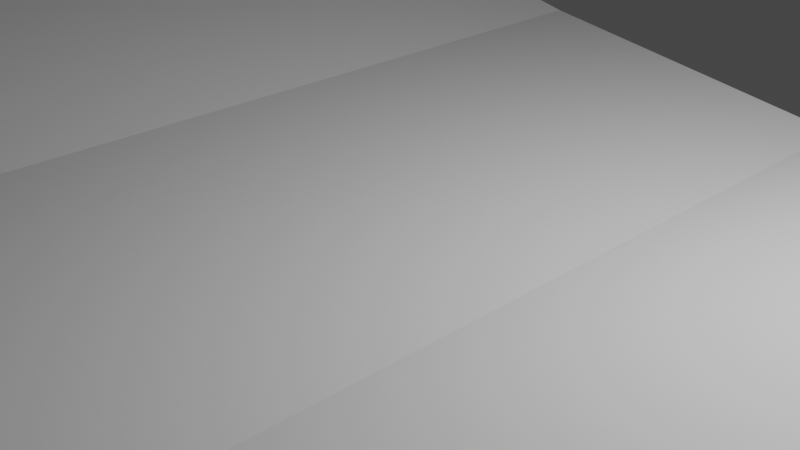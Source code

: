 # Source: fork_a_.blend  (saved by Blender 2.81.16; exported with 4.5.12 LTS)
import bpy
from mathutils import Matrix  # noqa: F401  (used for matrix-valued properties, if any)

bpy.ops.wm.read_factory_settings(use_empty=True)
scene = bpy.context.scene
scene.name = 'Scene'

# ---- collections
col_collection = bpy.data.collections.new('Collection'); scene.collection.children.link(col_collection)

# ---- world
world_world = bpy.data.worlds.new('World'); scene.world = world_world
world_world.use_nodes = True; world_world.node_tree.nodes.clear()
_N = world_world.node_tree.nodes; _L = world_world.node_tree.links
n0 = _N.new('ShaderNodeOutputWorld'); n0.name = 'World Output'; n0.location = (300, 300)
n1 = _N.new('ShaderNodeBackground'); n1.name = 'Background'; n1.location = (10, 300)
n1.inputs[0].default_value = (0.05088, 0.05088, 0.05088, 1.0)
_L.new(n1.outputs[0], n0.inputs[0])
n0.is_active_output = True
world_world.color = (0.05088, 0.05088, 0.05088)
world_world.use_sun_shadow = False
world_world.sun_shadow_jitter_overblur = 0.0

# ---- cameras
cam_camera = bpy.data.cameras.new('Camera')
cam_camera.clip_end = 100.0
cam_camera.ortho_scale = 7.314

# ---- lights
light_light = bpy.data.lights.new('Light', 'POINT')
light_light.transmission_factor = 0.0
light_light.energy = 1000.0
light_light.shadow_soft_size = 0.1
light_light.shadow_maximum_resolution = 0.006
light_light.use_absolute_resolution = True

# ---- meshes
me_plane_001 = bpy.data.meshes.new('Plane.001')
me_plane_001.from_pydata([(-1.119, -1.019, 0.1274), (1.146, -0.4185, 0.1411), (-1.117, 1.018, 0.1269), (1.146, 0.4185, 0.1411), (-1.121, 0.7389, 0.1275), (-1.117, 0.4319, 0.1274), (-1.12, 0.1528, 0.1279), (-1.118, -0.1541, 0.1274), (-1.12, -0.4332, 0.1278), (-1.119, -0.7403, 0.1272), (1.175, -0.2825, 0.1411), (1.196, -0.162, 0.1411), (1.204, -0.05305, 0.1411), (1.204, 0.05305, 0.1411), (1.196, 0.162, 0.1411), (1.175, 0.2825, 0.1411), (-0.4076, -1.038, 0.01367), (0.2429, -0.7677, 0.01377), (0.2429, 0.7677, 0.01377), (-0.4076, 1.038, 0.01367), (0.2429, -0.5484, 0.01377), (-0.4073, -0.7407, 0.01367), (0.2429, -0.329, 0.01377), (-0.4071, -0.4443, 0.01367), (0.2429, -0.1097, 0.01377), (-0.407, -0.1481, 0.01367), (0.2429, 0.1097, 0.01377), (-0.407, 0.1481, 0.01367), (0.2429, 0.329, 0.01377), (-0.4071, 0.4443, 0.01367), (0.2429, 0.5484, 0.01377), (-0.4073, 0.7407, 0.01367), (-1.119, -1.019, 0.1274), (-1.117, 1.018, 0.1269), (-1.121, 0.7389, 0.1275), (-1.117, 0.4319, 0.1274), (-1.12, 0.1528, 0.1279), (-1.118, -0.1541, 0.1274), (-1.12, -0.4332, 0.1278), (-1.119, -0.7403, 0.1272), (-3.49, -0.8745, 0.6005), (-3.49, 0.8474, 0.6005), (-3.49, 0.8398, 0.6005), (-3.49, 0.275, 0.6077), (-3.49, 0.2674, 0.6077), (-3.491, -0.2933, 0.6067), (-3.491, -0.3009, 0.6067), (-3.49, -0.8669, 0.6005), (-3.414, -0.8824, 0.5628), (-2.762, -0.9256, 0.4174), (-2.759, -0.8035, 0.4166), (-3.413, -0.8578, 0.5627), (-3.415, -0.3089, 0.5689), (-2.763, -0.3529, 0.4209), (-2.759, -0.2309, 0.4201), (-3.414, -0.2843, 0.5687), (-3.414, 0.2595, 0.5697), (-2.763, 0.2167, 0.4214), (-2.759, 0.3388, 0.4206), (-3.413, 0.2841, 0.5696), (-3.414, 0.8319, 0.5628), (-2.762, 0.7887, 0.4174), (-2.759, 0.9108, 0.4166), (-3.413, 0.8565, 0.5627), (1.209, -0.1625, -0.09859), (1.217, -0.05319, -0.09858), (-1.119, -1.019, 0.1274), (1.146, -0.4185, 0.1411), (-1.117, 1.018, 0.1269), (1.146, 0.4185, 0.1411), (-1.121, 0.7389, 0.1275), (-1.117, 0.4319, 0.1274), (-1.12, 0.1528, 0.1279), (-1.118, -0.1541, 0.1274), (-1.12, -0.4332, 0.1278), (-1.119, -0.7403, 0.1272), (1.204, -0.05305, -0.09891), (1.196, -0.162, 0.1411), (1.196, -0.162, -0.09892), (1.175, 0.2825, 0.1411), (1.196, 0.162, 0.1411), (1.204, 0.05305, 0.1411), (-0.4076, -1.038, 0.01367), (0.2429, -0.7677, 0.01377), (0.2429, 0.7677, 0.01377), (-0.4076, 1.038, 0.01367), (-1.119, -1.019, 0.1274), (-1.117, 1.018, 0.1269), (-1.121, 0.7389, 0.1275), (-1.117, 0.4319, 0.1274), (-1.12, 0.1528, 0.1279), (-1.118, -0.1541, 0.1274), (-1.12, -0.4332, 0.1278), (-1.119, -0.7403, 0.1272), (-3.49, -0.8745, 0.6005), (-3.49, 0.8474, 0.6005), (-3.49, 0.8398, 0.6005), (-3.49, 0.275, 0.6077), (-3.49, 0.2674, 0.6077), (-3.491, -0.2933, 0.6067), (-3.491, -0.3009, 0.6067), (-3.49, -0.8669, 0.6005), (-3.476, -0.876, 0.5902), (-3.414, -0.8824, 0.5628), (-2.762, -0.9256, 0.4174), (-2.759, -0.8035, 0.4166), (-3.413, -0.8578, 0.5627), (-3.476, -0.8654, 0.5902), (-3.477, -0.3024, 0.5964), (-3.415, -0.3089, 0.5689), (-2.763, -0.3529, 0.4209), (-2.759, -0.2309, 0.4201), (-3.414, -0.2843, 0.5687), (-3.477, -0.2918, 0.5964), (-3.476, 0.2659, 0.5973), (-3.414, 0.2595, 0.5697), (-2.763, 0.2167, 0.4214), (-2.759, 0.3388, 0.4206), (-3.413, 0.2841, 0.5696), (-3.476, 0.2765, 0.5973), (-3.476, 0.8383, 0.5902), (-3.414, 0.8319, 0.5628), (-2.762, 0.7887, 0.4174), (-2.759, 0.9108, 0.4166), (-3.413, 0.8565, 0.5627), (-3.476, 0.8489, 0.5902), (1.204, -0.05305, 0.1411), (1.196, -0.162, 0.1411), (1.196, 0.162, 0.1411), (1.204, 0.05305, 0.1411), (1.196, 0.162, 0.1411), (1.175, 0.2825, 0.1411), (-1.11, -1.021, -0.1064), (-1.107, 1.019, -0.1071), (-1.119, 0.7382, -0.1052), (-1.116, 0.433, -0.1056), (-1.118, 0.152, -0.1049), (-1.116, -0.1531, -0.1055), (-1.118, -0.4341, -0.105), (-1.117, -0.7395, -0.1057), (1.209, -0.1625, -0.09859), (1.217, -0.05319, -0.09858), (-0.4173, -1.038, -0.2261), (0.2494, -0.7683, -0.2261), (0.2494, 0.7683, -0.2261), (-0.4173, 1.038, -0.2261), (0.2597, -0.5496, -0.2256), (-0.4256, -0.7407, -0.2256), (0.2591, -0.3298, -0.2257), (-0.4253, -0.4443, -0.2256), (0.2588, -0.1099, -0.2257), (-0.4252, -0.1481, -0.2256), (0.2588, 0.1099, -0.2257), (-0.4252, 0.1481, -0.2256), (0.2591, 0.3298, -0.2257), (-0.4253, 0.4443, -0.2256), (0.2597, 0.5496, -0.2256), (-0.4256, 0.7407, -0.2256), (-1.109, -1.021, -0.1065), (-1.107, 1.019, -0.1071), (-1.111, 0.7381, -0.1063), (-1.108, 0.4332, -0.1067), (-1.11, 0.1519, -0.106), (-1.108, -0.153, -0.1066), (-1.11, -0.4342, -0.1061), (-1.109, -0.7393, -0.1067), (-3.486, -0.876, 0.5545), (-3.422, -0.8824, 0.519), (-2.758, -0.9268, 0.2845), (-2.754, -0.8019, 0.2831), (-3.421, -0.8578, 0.5183), (-3.486, -0.8654, 0.5545), (-3.487, -0.3024, 0.5608), (-3.423, -0.3089, 0.5251), (-2.758, -0.3542, 0.2879), (-2.755, -0.2293, 0.2865), (-3.422, -0.2844, 0.5243), (-3.487, -0.2918, 0.5608), (-3.486, 0.2659, 0.5617), (-3.422, 0.2595, 0.5259), (-2.758, 0.2155, 0.2884), (-2.754, 0.3405, 0.287), (-3.421, 0.2841, 0.5252), (-3.486, 0.2765, 0.5615), (-3.486, 0.8383, 0.5545), (-3.422, 0.8319, 0.519), (-2.758, 0.7875, 0.2845), (-2.754, 0.9124, 0.2831), (-3.421, 0.8564, 0.5183), (-3.486, 0.8489, 0.5545), (1.196, -0.162, -0.09892), (1.204, -0.05305, -0.09891), (-1.096, -1.021, -0.1079), (1.146, -0.4185, -0.09893), (-1.094, 1.02, -0.1085), (1.146, 0.4185, -0.09893), (-1.097, 0.7379, -0.1077), (-1.095, 0.4335, -0.1081), (-1.097, 0.1516, -0.1074), (-1.095, -0.1527, -0.108), (-1.097, -0.4345, -0.1075), (-1.096, -0.7391, -0.1082), (1.175, -0.2825, -0.0989), (1.196, -0.162, -0.09892), (1.204, -0.05305, -0.09891), (1.204, 0.05305, -0.09891), (1.196, 0.162, -0.09892), (1.175, 0.2825, -0.0989), (-0.4076, -1.038, -0.2263), (0.2429, -0.7677, -0.2262), (0.2429, 0.7677, -0.2262), (-0.4076, 1.038, -0.2263), (-1.096, -1.021, -0.1079), (-1.094, 1.02, -0.1085), (-1.097, 0.7379, -0.1077), (-1.095, 0.4335, -0.1081), (-1.097, 0.1516, -0.1074), (-1.095, -0.1527, -0.108), (-1.097, -0.4345, -0.1075), (-1.096, -0.7391, -0.1082), (-3.49, -0.8745, 0.5634), (-3.49, 0.8474, 0.5634), (-3.49, 0.8398, 0.5634), (-3.49, 0.275, 0.5706), (-3.49, 0.2674, 0.5706), (-3.491, -0.2933, 0.5697), (-3.491, -0.3009, 0.5697), (-3.49, -0.8669, 0.5634), (-3.476, -0.876, 0.5531), (-3.411, -0.8827, 0.5162), (-2.731, -0.9278, 0.2785), (-2.728, -0.8005, 0.2771), (-3.41, -0.8573, 0.5155), (-3.476, -0.8653, 0.5529), (-3.477, -0.3024, 0.5594), (-3.412, -0.3093, 0.5222), (-2.732, -0.3553, 0.2818), (-2.728, -0.228, 0.2804), (-3.411, -0.2838, 0.5215), (-3.477, -0.2918, 0.5592), (-3.476, 0.2659, 0.5603), (-3.411, 0.2592, 0.5231), (-2.731, 0.2145, 0.2823), (-2.728, 0.3418, 0.2809), (-3.41, 0.2847, 0.5223), (-3.476, 0.2766, 0.5601), (-3.476, 0.8383, 0.5531), (-3.411, 0.8316, 0.5162), (-2.731, 0.7865, 0.2785), (-2.728, 0.9138, 0.2771), (-3.41, 0.857, 0.5155), (-3.476, 0.8489, 0.5529), (1.196, -0.162, -0.09892), (1.204, -0.05305, -0.09891), (1.204, 0.05305, 0.1411), (1.196, 0.162, -0.09892), (1.196, -0.1619, -0.09892), (1.204, -0.05303, -0.09891), (-1.109, -1.02, 0.01061), (1.146, -0.4185, 0.02107), (-1.106, 1.019, 0.01003), (1.146, 0.4185, 0.02107), (-1.11, 0.7385, 0.01074), (-1.107, 0.4326, 0.01049), (-1.11, 0.1523, 0.01107), (-1.108, -0.1535, 0.01054), (-1.109, -0.4338, 0.01098), (-1.108, -0.7398, 0.01032), (1.204, -0.05305, 0.1411), (1.196, -0.162, 0.02108), (1.196, -0.162, 0.1411), (1.175, -0.2825, 0.1411), (1.146, -0.4185, 0.1411), (1.146, 0.4185, 0.1411), (-0.4076, -1.038, -0.1063), (0.2429, -0.7677, -0.1062), (0.2429, 0.7677, -0.1062), (-0.4076, 1.038, -0.1063), (-1.109, -1.02, 0.01061), (-1.106, 1.019, 0.01003), (-1.11, 0.7385, 0.01074), (-1.107, 0.4326, 0.01049), (-1.11, 0.1523, 0.01107), (-1.108, -0.1535, 0.01054), (-1.109, -0.4338, 0.01098), (-1.108, -0.7398, 0.01032), (-3.49, -0.8745, 0.5819), (-3.49, 0.8474, 0.582), (-3.49, 0.8398, 0.5819), (-3.49, 0.275, 0.5892), (-3.49, 0.2674, 0.5891), (-3.491, -0.2933, 0.5882), (-3.491, -0.3009, 0.5882), (-3.49, -0.8669, 0.582), (-3.476, -0.876, 0.5716), (-3.414, -0.8824, 0.5405), (-2.75, -0.9265, 0.3503), (-2.747, -0.8023, 0.3492), (-3.413, -0.8578, 0.5401), (-3.476, -0.8653, 0.5716), (-3.477, -0.3024, 0.5779), (-3.415, -0.3089, 0.5466), (-2.751, -0.3539, 0.3537), (-2.747, -0.2297, 0.3526), (-3.414, -0.2843, 0.5461), (-3.477, -0.2918, 0.5779), (-3.476, 0.2659, 0.5788), (-3.414, 0.2595, 0.5474), (-2.75, 0.2159, 0.3542), (-2.747, 0.34, 0.3531), (-3.413, 0.2841, 0.547), (-3.476, 0.2766, 0.5788), (-3.476, 0.8383, 0.5716), (-3.414, 0.8319, 0.5405), (-2.75, 0.7878, 0.3503), (-2.747, 0.912, 0.3492), (-3.413, 0.8565, 0.5401), (-3.476, 0.849, 0.5716), (1.175, 0.2825, 0.1411), (1.204, -0.05305, 0.1411), (1.196, -0.162, 0.1411), (1.175, -0.2825, 0.1411), (1.196, -0.162, 0.1411), (1.196, 0.162, 0.1411), (1.204, 0.05305, 0.1411), (1.204, -0.05305, 0.1411), (1.196, -0.162, 0.1411), (1.204, 0.05305, 0.1411), (1.196, 0.162, 0.1411), (1.175, 0.2825, 0.1411), (1.175, 0.2825, -0.0989), (1.146, 0.4185, -0.09893), (1.175, -0.2825, 0.1411), (1.175, -0.2825, -0.0989), (1.196, -0.162, -0.09892), (1.204, -0.05305, -0.09891), (1.204, 0.05305, -0.09891), (1.196, 0.162, -0.09892), (0.2494, 0.7683, -0.2261), (1.217, -0.05319, -0.09858), (1.209, -0.1625, -0.09859), (1.146, -0.4185, 0.1411), (1.146, 0.4185, 0.1411), (1.175, -0.2825, 0.0211), (1.204, 0.05305, 0.02109), (1.175, 0.2825, 0.0211), (1.196, -0.162, 0.02108), (1.196, -0.162, -0.09892), (1.204, -0.05305, 0.02109), (1.204, -0.05305, -0.09891), (1.196, 0.162, -0.09892), (1.204, -0.05303, -0.09891), (1.196, -0.1619, -0.09892), (1.175, 0.2825, 0.1411), (1.196, 0.162, 0.02108), (1.196, -0.162, 0.02108), (1.175, 0.2825, 0.1411), (1.146, 0.4185, 0.1411), (1.146, -0.4185, 0.1411), (1.175, -0.2825, 0.1411), (1.196, -0.162, 0.1411), (1.204, -0.05305, 0.1411), (1.204, 0.05305, 0.1411), (1.196, 0.162, 0.1411), (1.146, 0.4185, 0.1411), (1.146, -0.4185, 0.1411), (1.196, -0.162, 0.1411), (1.204, 0.05305, 0.1411), (1.196, 0.162, 0.1411), (1.175, 0.2825, 0.1411), (1.196, -0.162, -0.09892), (1.204, -0.05305, -0.09891), (1.217, -0.05319, -0.09858), (1.209, -0.1625, -0.09859), (1.175, 0.2825, -0.0989), (1.146, 0.4185, -0.09893), (1.146, -0.4185, -0.09893), (1.175, -0.2825, -0.0989), (1.196, -0.162, -0.09892), (1.204, -0.05305, -0.09891), (1.146, -0.4185, 0.02107), (1.146, 0.4185, 0.02107), (1.196, -0.162, 0.02108), (1.175, -0.2825, 0.1411), (1.196, -0.162, 0.1411), (1.196, 0.162, -0.09892), (1.204, -0.05303, -0.09891), (1.196, -0.1619, -0.09892), (1.204, 0.05305, 0.02109), (1.204, 0.05305, 0.1411), (1.196, 0.162, 0.1411), (1.175, 0.2825, 0.1411), (1.175, 0.2825, -0.0989), (1.175, -0.2825, -0.0989), (1.196, -0.162, -0.09892), (1.204, -0.05305, -0.09891), (1.204, 0.05305, -0.09891), (1.196, 0.162, -0.09892), (1.217, -0.05319, -0.09858), (1.209, -0.1625, -0.09859), (1.175, -0.2825, 0.0211), (1.175, 0.2825, 0.0211), (1.196, -0.162, 0.02108), (1.196, -0.162, -0.09892), (1.204, -0.05305, 0.02109), (1.204, -0.05305, -0.09891), (1.196, 0.162, -0.09892), (1.204, -0.05303, -0.09891), (1.196, -0.1619, -0.09892), (1.196, 0.162, 0.02108), (1.196, -0.162, 0.02108), (1.175, 0.2825, -0.0989), (1.146, 0.4185, -0.09893), (1.146, -0.4185, -0.09893), (1.175, -0.2825, -0.0989), (1.196, -0.162, -0.09892), (1.204, -0.05305, -0.09891), (1.204, 0.05305, -0.09891), (1.196, 0.162, -0.09892), (1.196, -0.162, -0.09892), (1.204, -0.05305, -0.09891), (1.146, -0.4185, 0.02107), (1.146, 0.4185, 0.02107), (1.175, -0.2825, 0.0211), (1.196, -0.162, 0.02108), (1.204, -0.05305, 0.02109), (1.204, 0.05305, 0.02109), (1.196, 0.162, 0.02108), (1.175, 0.2825, 0.0211), (1.196, -0.162, 0.02108), (1.204, -0.05305, 0.02109), (1.175, -0.2825, 0.1411), (1.196, -0.162, 0.1411), (1.175, 0.2825, 0.1411), (1.146, 0.4185, 0.1411), (1.146, -0.4185, 0.1411), (1.196, 0.162, -0.09892), (1.204, -0.05303, -0.09891), (1.196, -0.1619, -0.09892), (1.204, 0.05305, 0.02109), (1.204, 0.05305, 0.1411), (1.204, -0.05305, 0.1411), (1.196, -0.162, 0.1411), (1.204, -0.05305, 0.1411), (1.204, 0.05305, 0.1411), (1.196, 0.162, 0.1411), (1.175, 0.2825, 0.1411), (1.175, 0.2825, -0.0989), (1.146, 0.4185, -0.09893), (1.146, -0.4185, -0.09893), (1.175, -0.2825, -0.0989), (1.196, -0.162, -0.09892), (1.204, -0.05305, -0.09891), (1.204, 0.05305, -0.09891), (1.196, 0.162, -0.09892), (1.217, -0.05319, -0.09858), (1.209, -0.1625, -0.09859), (1.146, -0.4185, 0.02107), (1.146, 0.4185, 0.02107), (1.175, -0.2825, 0.0211), (1.175, 0.2825, 0.0211), (1.196, -0.162, 0.02108), (1.196, -0.162, -0.09892), (1.204, -0.05305, 0.02109), (1.204, -0.05305, -0.09891), (1.196, 0.162, -0.09892), (1.204, -0.05303, -0.09891), (1.196, -0.1619, -0.09892), (1.204, -0.05305, 0.02109), (1.196, 0.162, 0.02108), (1.196, -0.162, 0.02108)], [], [(30, 15, 3, 18), (17, 1, 10, 20), (20, 10, 11, 22), (22, 11, 12, 24), (24, 12, 13, 26), (26, 13, 14, 28), (28, 14, 15, 30), (5, 29, 31, 4), (29, 28, 30, 31), (6, 27, 29, 5), (27, 26, 28, 29), (7, 25, 27, 6), (25, 24, 26, 27), (8, 23, 25, 7), (23, 22, 24, 25), (9, 21, 23, 8), (21, 20, 22, 23), (0, 16, 21, 9), (16, 17, 20, 21), (4, 31, 19, 2), (31, 30, 18, 19), (8, 7, 37, 38), (6, 5, 35, 36), (4, 2, 33, 34), (0, 9, 39, 32), (32, 39, 50, 49), (49, 50, 51, 48), (38, 37, 54, 53), (53, 54, 55, 52), (36, 35, 58, 57), (57, 58, 59, 56), (34, 33, 62, 61), (61, 62, 63, 60), (427, 426, 417, 418), (44, 43, 97, 98), (426, 425, 416, 417), (46, 45, 99, 100), (424, 423, 414, 415), (36, 57, 116, 90), (57, 56, 115, 116), (32, 49, 104, 86), (58, 35, 89, 117), (59, 58, 117, 118), (38, 53, 110, 92), (34, 61, 122, 88), (16, 0, 66, 82), (17, 16, 82, 83), (18, 3, 69, 84), (19, 18, 84, 85), (49, 48, 103, 104), (61, 60, 121, 122), (50, 39, 93, 105), (1, 17, 83, 67), (62, 33, 87, 123), (51, 50, 105, 106), (272, 421, 457, 435), (63, 62, 123, 124), (2, 19, 85, 68), (8, 38, 92, 74), (37, 7, 73, 91), (5, 4, 70, 71), (6, 36, 90, 72), (35, 5, 71, 89), (7, 6, 72, 73), (421, 413, 449, 457), (4, 34, 88, 70), (78, 419, 415, 64), (53, 52, 109, 110), (33, 2, 68, 87), (9, 8, 74, 75), (65, 416, 420, 76), (54, 37, 91, 111), (0, 32, 86, 66), (76, 420, 419, 78), (55, 54, 111, 112), (39, 9, 75, 93), (324, 325, 268, 254), (40, 47, 101, 94), (42, 41, 95, 96), (326, 332, 271, 270), (141, 191, 190, 140, 148, 150), (152, 205, 204, 141, 150), (154, 206, 205, 152), (156, 207, 206, 154), (144, 195, 207, 156), (135, 134, 157, 155), (155, 157, 156, 154), (136, 135, 155, 153), (153, 155, 154, 152), (137, 136, 153, 151), (151, 153, 152, 150), (138, 137, 151, 149), (149, 151, 150, 148), (139, 138, 149, 147), (147, 149, 148, 146), (132, 139, 147, 142), (142, 147, 146, 143), (134, 133, 145, 157), (157, 145, 144, 156), (138, 164, 163, 137), (136, 162, 161, 135), (134, 160, 159, 133), (132, 158, 165, 139), (245, 183, 223), (233, 171, 227), (239, 177, 225), (158, 168, 169, 165), (168, 167, 170, 169), (167, 166, 171, 170), (164, 174, 175, 163), (174, 173, 176, 175), (173, 172, 177, 176), (162, 180, 181, 161), (180, 179, 182, 181), (179, 178, 183, 182), (160, 186, 187, 159), (186, 185, 188, 187), (185, 184, 189, 188), (224, 223, 183, 178), (162, 216, 242, 180), (179, 241, 240, 178), (178, 240, 224), (180, 242, 241, 179), (158, 212, 230, 168), (181, 243, 215, 161), (220, 227, 171, 166), (182, 244, 243, 181), (164, 218, 236, 174), (183, 245, 244, 182), (172, 234, 226), (160, 214, 248, 186), (142, 208, 192, 132), (143, 209, 208, 142), (166, 228, 220), (144, 210, 195), (167, 229, 228, 166), (145, 211, 210, 144), (185, 247, 246, 184), (168, 230, 229, 167), (186, 248, 247, 185), (169, 231, 219, 165), (143, 193, 209), (187, 249, 213, 159), (170, 232, 231, 169), (188, 250, 249, 187), (171, 233, 232, 170), (133, 194, 211, 145), (189, 251, 250, 188), (138, 200, 218, 164), (163, 217, 199, 137), (135, 197, 196, 134), (136, 198, 216, 162), (226, 225, 177, 172), (161, 215, 197, 135), (137, 199, 198, 136), (332, 341, 272, 271), (173, 235, 234, 172), (134, 196, 214, 160), (320, 326, 270, 127), (174, 236, 235, 173), (159, 213, 194, 133), (139, 201, 200, 138), (325, 319, 126, 268), (175, 237, 217, 163), (132, 192, 212, 158), (176, 238, 237, 175), (165, 219, 201, 139), (177, 239, 238, 176), (259, 275, 209, 193), (319, 320, 127, 126), (260, 277, 211, 194), (263, 262, 196, 197), (265, 264, 198, 199), (267, 266, 200, 201), (342, 353, 318, 273), (353, 323, 128, 318), (323, 324, 254, 128), (325, 326, 320, 319), (252, 347, 403, 378), (274, 258, 192, 208), (275, 274, 208, 209), (276, 261, 195, 210), (277, 276, 210, 211), (266, 284, 218, 200), (283, 265, 199, 217), (264, 282, 216, 198), (281, 263, 197, 215), (262, 280, 214, 196), (279, 260, 194, 213), (258, 278, 212, 192), (285, 267, 201, 219), (286, 293, 227, 220), (288, 287, 221, 222), (290, 289, 223, 224), (292, 291, 225, 226), (282, 308, 242, 216), (289, 311, 245, 223), (278, 296, 230, 212), (293, 299, 233, 227), (284, 302, 236, 218), (291, 305, 239, 225), (280, 314, 248, 214), (287, 317, 251, 221), (294, 286, 220, 228), (295, 294, 228, 229), (296, 295, 229, 230), (297, 285, 219, 231), (298, 297, 231, 232), (299, 298, 232, 233), (300, 292, 226, 234), (301, 300, 234, 235), (302, 301, 235, 236), (303, 283, 217, 237), (304, 303, 237, 238), (305, 304, 238, 239), (306, 290, 224, 240), (307, 306, 240, 241), (308, 307, 241, 242), (309, 281, 215, 243), (310, 309, 243, 244), (311, 310, 244, 245), (312, 288, 222, 246), (313, 312, 246, 247), (314, 313, 247, 248), (315, 279, 213, 249), (316, 315, 249, 250), (317, 316, 250, 251), (69, 3, 357, 364), (257, 256, 387, 386), (327, 129, 367, 389), (190, 191, 371, 370), (130, 255, 385, 368), (340, 334, 394, 399), (140, 340, 399, 373), (339, 335, 395, 398), (355, 269, 382, 410), (125, 124, 316, 317), (124, 123, 315, 316), (123, 87, 279, 315), (122, 121, 313, 314), (121, 120, 312, 313), (120, 96, 288, 312), (119, 118, 310, 311), (118, 117, 309, 310), (117, 89, 281, 309), (116, 115, 307, 308), (115, 114, 306, 307), (114, 98, 290, 306), (113, 112, 304, 305), (112, 111, 303, 304), (111, 91, 283, 303), (110, 109, 301, 302), (109, 108, 300, 301), (108, 100, 292, 300), (107, 106, 298, 299), (106, 105, 297, 298), (105, 93, 285, 297), (104, 103, 295, 296), (103, 102, 294, 295), (102, 94, 286, 294), (95, 125, 317, 287), (88, 122, 314, 280), (99, 113, 305, 291), (92, 110, 302, 284), (101, 107, 299, 293), (86, 104, 296, 278), (97, 119, 311, 289), (90, 116, 308, 282), (100, 99, 291, 292), (98, 97, 289, 290), (96, 95, 287, 288), (94, 101, 293, 286), (93, 75, 267, 285), (66, 86, 278, 258), (87, 68, 260, 279), (70, 88, 280, 262), (89, 71, 263, 281), (72, 90, 282, 264), (91, 73, 265, 283), (74, 92, 284, 266), (85, 84, 276, 277), (84, 69, 261, 276), (83, 82, 274, 275), (82, 66, 258, 274), (322, 321, 383, 384), (337, 330, 392, 397), (193, 202, 377, 376), (336, 337, 397, 396), (352, 351, 407, 408), (75, 74, 266, 267), (73, 72, 264, 265), (71, 70, 262, 263), (68, 85, 277, 260), (1, 67, 365, 358), (67, 83, 275, 259), (109, 55, 52, 112, 113, 99, 100, 108), (103, 51, 48, 106, 107, 101, 94, 102), (119, 97, 98, 114, 115, 118), (121, 63, 60, 124, 125, 95, 96, 120), (184, 222, 221, 189), (251, 189, 221), (146, 202, 193, 143), (140, 203, 202, 146, 148), (343, 355, 410, 400), (335, 336, 396, 395), (3, 15, 356, 357), (350, 328, 390, 406), (15, 14, 363, 356), (334, 333, 393, 394), (348, 349, 405, 404), (14, 13, 362, 363), (344, 354, 409, 388), (351, 257, 386, 407), (347, 346, 402, 403), (13, 12, 361, 362), (141, 339, 398, 372), (354, 345, 401, 409), (195, 261, 381, 375), (261, 69, 364, 381), (256, 352, 408, 387), (131, 329, 391, 369), (207, 195, 375, 374), (12, 11, 360, 361), (349, 253, 379, 405), (329, 328, 390, 391), (77, 322, 384, 366), (344, 336, 396, 388), (11, 10, 359, 360), (130, 131, 369, 368), (259, 193, 376, 380), (67, 259, 380, 365), (328, 327, 389, 390), (144, 195, 331, 338), (255, 350, 406, 385), (140, 190, 370, 373), (10, 1, 358, 359), (129, 130, 368, 367), (191, 141, 372, 371), (375, 381, 422, 412), (395, 396, 453, 452), (386, 387, 438, 437), (374, 375, 412, 411), (408, 407, 466, 467), (380, 376, 413, 421), (400, 410, 470, 459), (394, 393, 450, 451), (368, 385, 436, 80), (373, 370, 78, 64), (406, 390, 445, 465), (356, 363, 323, 353), (371, 372, 65, 76), (404, 405, 464, 463), (363, 362, 324, 323), (388, 409, 469, 439), (370, 371, 76, 78), (403, 402, 461, 462), (362, 361, 325, 324), (372, 398, 455, 65), (409, 401, 460, 469), (391, 390, 445, 446), (407, 386, 437, 466), (384, 383, 431, 432), (369, 391, 446, 79), (368, 369, 79, 80), (361, 360, 326, 325), (405, 379, 420, 464), (390, 389, 444, 445), (387, 408, 467, 438), (367, 368, 80, 81), (388, 396, 453, 439), (360, 359, 332, 326), (366, 384, 432, 270), (359, 358, 341, 332), (385, 406, 465, 436), (357, 356, 353, 342), (378, 403, 462, 419), (389, 367, 81, 444), (399, 394, 451, 456), (373, 399, 456, 64), (398, 395, 452, 455), (410, 382, 424, 470), (358, 365, 272, 341), (397, 392, 447, 454), (381, 364, 273, 422), (396, 397, 454, 453), (364, 357, 342, 273), (365, 380, 421, 272), (376, 377, 414, 413), (428, 427, 418, 411), (430, 429, 419, 420), (425, 430, 420, 416), (429, 424, 415, 419), (459, 457, 449, 450), (458, 460, 447, 448), (443, 442, 461, 463), (127, 270, 424, 429), (268, 126, 430, 425), (81, 80, 445, 444), (318, 128, 427, 428), (128, 254, 426, 427), (254, 268, 441, 440), (270, 271, 423, 424), (417, 426, 439, 453), (426, 254, 440, 439), (440, 441, 468, 439), (431, 435, 457, 459), (434, 433, 460, 458), (80, 79, 446, 445), (318, 428, 460, 433), (428, 411, 447, 460), (411, 412, 448, 447), (422, 273, 434, 458), (412, 422, 458, 448), (428, 427, 469, 460), (273, 318, 433, 434), (127, 429, 461, 442), (429, 419, 462, 461), (427, 426, 439, 469), (430, 126, 443, 463), (420, 430, 463, 464), (416, 65, 455, 452), (413, 414, 450, 449), (425, 426, 439, 468), (414, 415, 451, 450), (424, 423, 459, 470), (415, 64, 456, 451), (417, 416, 452, 453), (423, 271, 431, 459), (414, 423, 459, 450), (429, 430, 463, 461), (126, 127, 442, 443), (418, 417, 453, 454), (271, 272, 435, 431), (80, 436, 465, 445), (411, 418, 454, 447), (268, 425, 468, 441), (271, 270, 432, 431), (437, 438, 467, 466)])
_uv = me_plane_001.uv_layers.new(name='UVMap')
_uv.uv.foreach_set('vector', [0.6667, 0.8571, 1.0, 0.8571, 1.0, 1.0, 0.6667, 1.0, 0.6667, 0.0, 1.0, 0.0, 1.0, 0.1429, 0.6667, 0.1429, 0.6667, 0.1429, 1.0, 0.1429, 1.0, 0.2857, 0.6667, 0.2857, 0.6667, 0.2857, 1.0, 0.2857, 1.0, 0.4286, 0.6667, 0.4286, 0.6667, 0.4286, 1.0, 0.4286, 1.0, 0.5714, 0.6667, 0.5714, 0.6667, 0.5714, 1.0, 0.5714, 1.0, 0.7143, 0.6667, 0.7143, 0.6667, 0.7143, 1.0, 0.7143, 1.0, 0.8571, 0.6667, 0.8571, 0.0, 0.7143, 0.3333, 0.7143, 0.3333, 0.8571, 0.0, 0.8571, 0.3333, 0.7143, 0.6667, 0.7143, 0.6667, 0.8571, 0.3333, 0.8571, 0.0, 0.5714, 0.3333, 0.5714, 0.3333, 0.7143, 0.0, 0.7143, 0.3333, 0.5714, 0.6667, 0.5714, 0.6667, 0.7143, 0.3333, 0.7143, 0.0, 0.4286, 0.3333, 0.4286, 0.3333, 0.5714, 0.0, 0.5714, 0.3333, 0.4286, 0.6667, 0.4286, 0.6667, 0.5714, 0.3333, 0.5714, 0.0, 0.2857, 0.3333, 0.2857, 0.3333, 0.4286, 0.0, 0.4286, 0.3333, 0.2857, 0.6667, 0.2857, 0.6667, 0.4286, 0.3333, 0.4286, 0.0, 0.1429, 0.3333, 0.1429, 0.3333, 0.2857, 0.0, 0.2857, 0.3333, 0.1429, 0.6667, 0.1429, 0.6667, 0.2857, 0.3333, 0.2857, 0.0, 0.0, 0.3333, 0.0, 0.3333, 0.1429, 0.0, 0.1429, 0.3333, 0.0, 0.6667, 0.0, 0.6667, 0.1429, 0.3333, 0.1429, 0.0, 0.8571, 0.3333, 0.8571, 0.3333, 1.0, 0.0, 1.0, 0.3333, 0.8571, 0.6667, 0.8571, 0.6667, 1.0, 0.3333, 1.0, 0.0, 0.2857, 0.0, 0.4286, 0.0, 0.4286, 0.0, 0.2857, 0.0, 0.5714, 0.0, 0.7143, 0.0, 0.7143, 0.0, 0.5714, 0.0, 0.8571, 0.0, 1.0, 0.0, 1.0, 0.0, 0.8571, 0.0, 0.0, 0.0, 0.1429, 0.0, 0.1429, 0.0, 0.0, 0.0, 0.0, 0.0, 0.1429, 0.0, 0.1429, 0.0, 0.0, 0.0, 0.0, 0.0, 0.1429, 0.0, 0.1429, 0.0, 0.0, 0.0, 0.2857, 0.0, 0.4286, 0.0, 0.4286, 0.0, 0.2857, 0.0, 0.2857, 0.0, 0.4286, 0.0, 0.4286, 0.0, 0.2857, 0.0, 0.5714, 0.0, 0.7143, 0.0, 0.7143, 0.0, 0.5714, 0.0, 0.5714, 0.0, 0.7143, 0.0, 0.7143, 0.0, 0.5714, 0.0, 0.8571, 0.0, 1.0, 0.0, 1.0, 0.0, 0.8571, 0.0, 0.8571, 0.0, 1.0, 0.0, 1.0, 0.0, 0.8571, 1.0, 0.7143, 1.0, 0.5714, 1.0, 0.5714, 1.0, 0.7143, 0.0, 0.5714, 0.0, 0.7143, 0.0, 0.7143, 0.0, 0.5714, 1.0, 0.5714, 1.0, 0.4286, 1.0, 0.4286, 1.0, 0.5714, 0.0, 0.2857, 0.0, 0.4286, 0.0, 0.4286, 0.0, 0.2857, 1.0, 0.2857, 1.0, 0.1429, 1.0, 0.1429, 1.0, 0.2857, 0.0, 0.5714, 0.0, 0.5714, 0.0, 0.5714, 0.0, 0.5714, 0.0, 0.5714, 0.0, 0.5714, 0.0, 0.5714, 0.0, 0.5714, 0.0, 0.0, 0.0, 0.0, 0.0, 0.0, 0.0, 0.0, 0.0, 0.7143, 0.0, 0.7143, 0.0, 0.7143, 0.0, 0.7143, 0.0, 0.7143, 0.0, 0.7143, 0.0, 0.7143, 0.0, 0.7143, 0.0, 0.2857, 0.0, 0.2857, 0.0, 0.2857, 0.0, 0.2857, 0.0, 0.8571, 0.0, 0.8571, 0.0, 0.8571, 0.0, 0.8571, 0.3333, 0.0, 0.0, 0.0, 0.0, 0.0, 0.3333, 0.0, 0.6667, 0.0, 0.3333, 0.0, 0.3333, 0.0, 0.6667, 0.0, 0.6667, 1.0, 1.0, 1.0, 1.0, 1.0, 0.6667, 1.0, 0.3333, 1.0, 0.6667, 1.0, 0.6667, 1.0, 0.3333, 1.0, 0.0, 0.0, 0.0, 0.0, 0.0, 0.0, 0.0, 0.0, 0.0, 0.8571, 0.0, 0.8571, 0.0, 0.8571, 0.0, 0.8571, 0.0, 0.1429, 0.0, 0.1429, 0.0, 0.1429, 0.0, 0.1429, 1.0, 0.0, 0.6667, 0.0, 0.6667, 0.0, 1.0, 0.0, 0.0, 1.0, 0.0, 1.0, 0.0, 1.0, 0.0, 1.0, 0.0, 0.1429, 0.0, 0.1429, 0.0, 0.1429, 0.0, 0.1429, 1.0, 0.0, 1.0, 0.0, 1.0, 0.0, 1.0, 0.0, 0.0, 1.0, 0.0, 1.0, 0.0, 1.0, 0.0, 1.0, 0.0, 1.0, 0.3333, 1.0, 0.3333, 1.0, 0.0, 1.0, 0.0, 0.2857, 0.0, 0.2857, 0.0, 0.2857, 0.0, 0.2857, 0.0, 0.4286, 0.0, 0.4286, 0.0, 0.4286, 0.0, 0.4286, 0.0, 0.7143, 0.0, 0.8571, 0.0, 0.8571, 0.0, 0.7143, 0.0, 0.5714, 0.0, 0.5714, 0.0, 0.5714, 0.0, 0.5714, 0.0, 0.7143, 0.0, 0.7143, 0.0, 0.7143, 0.0, 0.7143, 0.0, 0.4286, 0.0, 0.5714, 0.0, 0.5714, 0.0, 0.4286, 1.0, 0.0, 1.0, 0.0, 1.0, 0.0, 1.0, 0.0, 0.0, 0.8571, 0.0, 0.8571, 0.0, 0.8571, 0.0, 0.8571, 1.0, 0.2857, 1.0, 0.2857, 1.0, 0.2857, 1.0, 0.2857, 0.0, 0.2857, 0.0, 0.2857, 0.0, 0.2857, 0.0, 0.2857, 0.0, 1.0, 0.0, 1.0, 0.0, 1.0, 0.0, 1.0, 0.0, 0.1429, 0.0, 0.2857, 0.0, 0.2857, 0.0, 0.1429, 1.0, 0.4286, 1.0, 0.4286, 1.0, 0.4286, 1.0, 0.4286, 0.0, 0.4286, 0.0, 0.4286, 0.0, 0.4286, 0.0, 0.4286, 0.0, 0.0, 0.0, 0.0, 0.0, 0.0, 0.0, 0.0, 1.0, 0.4286, 1.0, 0.4286, 1.0, 0.2857, 1.0, 0.2857, 0.0, 0.4286, 0.0, 0.4286, 0.0, 0.4286, 0.0, 0.4286, 0.0, 0.1429, 0.0, 0.1429, 0.0, 0.1429, 0.0, 0.1429, 1.0, 0.5714, 1.0, 0.4286, 1.0, 0.4286, 1.0, 0.5714, 0.0, 0.0, 0.0, 0.1429, 0.0, 0.1429, 0.0, 0.0, 0.0, 0.8571, 0.0, 1.0, 0.0, 1.0, 0.0, 0.8571, 1.0, 0.2857, 1.0, 0.1429, 1.0, 0.1429, 1.0, 0.2857, 1.0, 0.4286, 1.0, 0.4286, 1.0, 0.2857, 1.0, 0.2857, 0.6667, 0.2857, 0.6667, 0.4286, 0.6667, 0.5714, 1.0, 0.5714, 1.0, 0.4286, 1.0, 0.4286, 0.6667, 0.4286, 0.6667, 0.7143, 1.0, 0.7143, 1.0, 0.5714, 0.6667, 0.5714, 0.6667, 0.8571, 1.0, 0.8571, 1.0, 0.7143, 0.6667, 0.7143, 0.6667, 1.0, 1.0, 1.0, 1.0, 0.8571, 0.6667, 0.8571, 0.0, 0.7143, 0.0, 0.8571, 0.3333, 0.8571, 0.3333, 0.7143, 0.3333, 0.7143, 0.3333, 0.8571, 0.6667, 0.8571, 0.6667, 0.7143, 0.0, 0.5714, 0.0, 0.7143, 0.3333, 0.7143, 0.3333, 0.5714, 0.3333, 0.5714, 0.3333, 0.7143, 0.6667, 0.7143, 0.6667, 0.5714, 0.0, 0.4286, 0.0, 0.5714, 0.3333, 0.5714, 0.3333, 0.4286, 0.3333, 0.4286, 0.3333, 0.5714, 0.6667, 0.5714, 0.6667, 0.4286, 0.0, 0.2857, 0.0, 0.4286, 0.3333, 0.4286, 0.3333, 0.2857, 0.3333, 0.2857, 0.3333, 0.4286, 0.6667, 0.4286, 0.6667, 0.2857, 0.0, 0.1429, 0.0, 0.2857, 0.3333, 0.2857, 0.3333, 0.1429, 0.3333, 0.1429, 0.3333, 0.2857, 0.6667, 0.2857, 0.6667, 0.1429, 0.0, 0.0, 0.0, 0.1429, 0.3333, 0.1429, 0.3333, 0.0, 0.3333, 0.0, 0.3333, 0.1429, 0.6667, 0.1429, 0.6667, 0.0, 0.0, 0.8571, 0.0, 1.0, 0.3333, 1.0, 0.3333, 0.8571, 0.3333, 0.8571, 0.3333, 1.0, 0.6667, 1.0, 0.6667, 0.8571, 0.0, 0.2857, 0.0, 0.2857, 0.0, 0.4286, 0.0, 0.4286, 0.0, 0.5714, 0.0, 0.5714, 0.0, 0.7143, 0.0, 0.7143, 0.0, 0.8571, 0.0, 0.8571, 0.0, 1.0, 0.0, 1.0, 0.0, 0.0, 0.0, 0.0, 0.0, 0.1429, 0.0, 0.1429, 0.0, 0.7143, 0.0, 0.7143, 0.0, 0.7143, 0.0, 0.1429, 0.0, 0.1429, 0.0, 0.1429, 0.0, 0.4286, 0.0, 0.4286, 0.0, 0.4286, 0.0, 0.0, 0.0, 0.0, 0.0, 0.1429, 0.0, 0.1429, 0.0, 0.0, 0.0, 0.0, 0.0, 0.1429, 0.0, 0.1429, 0.0, 0.0, 0.0, 0.0, 0.0, 0.1429, 0.0, 0.1429, 0.0, 0.2857, 0.0, 0.2857, 0.0, 0.4286, 0.0, 0.4286, 0.0, 0.2857, 0.0, 0.2857, 0.0, 0.4286, 0.0, 0.4286, 0.0, 0.2857, 0.0, 0.2857, 0.0, 0.4286, 0.0, 0.4286, 0.0, 0.5714, 0.0, 0.5714, 0.0, 0.7143, 0.0, 0.7143, 0.0, 0.5714, 0.0, 0.5714, 0.0, 0.7143, 0.0, 0.7143, 0.0, 0.5714, 0.0, 0.5714, 0.0, 0.7143, 0.0, 0.7143, 0.0, 0.8571, 0.0, 0.8571, 0.0, 1.0, 0.0, 1.0, 0.0, 0.8571, 0.0, 0.8571, 0.0, 1.0, 0.0, 1.0, 0.0, 0.8571, 0.0, 0.8571, 0.0, 1.0, 0.0, 1.0, 0.0, 0.5714, 0.0, 0.7143, 0.0, 0.7143, 0.0, 0.5714, 0.0, 0.5714, 0.0, 0.5714, 0.0, 0.5714, 0.0, 0.5714, 0.0, 0.5714, 0.0, 0.5714, 0.0, 0.5714, 0.0, 0.5714, 0.0, 0.5714, 0.0, 0.5714, 0.0, 0.5714, 0.0, 0.5714, 0.0, 0.5714, 0.0, 0.5714, 0.0, 0.5714, 0.0, 0.0, 0.0, 0.0, 0.0, 0.0, 0.0, 0.0, 0.0, 0.7143, 0.0, 0.7143, 0.0, 0.7143, 0.0, 0.7143, 0.0, 0.0, 0.0, 0.1429, 0.0, 0.1429, 0.0, 0.0, 0.0, 0.7143, 0.0, 0.7143, 0.0, 0.7143, 0.0, 0.7143, 0.0, 0.2857, 0.0, 0.2857, 0.0, 0.2857, 0.0, 0.2857, 0.0, 0.7143, 0.0, 0.7143, 0.0, 0.7143, 0.0, 0.7143, 0.0, 0.2857, 0.0, 0.2857, 0.0, 0.2857, 0.0, 0.8571, 0.0, 0.8571, 0.0, 0.8571, 0.0, 0.8571, 0.3333, 0.0, 0.3333, 0.0, 0.0, 0.0, 0.0, 0.0, 0.6667, 0.0, 0.6667, 0.0, 0.3333, 0.0, 0.3333, 0.0, 0.0, 0.0, 0.0, 0.0, 0.0, 0.0, 0.6667, 1.0, 0.6667, 1.0, 1.0, 1.0, 0.0, 0.0, 0.0, 0.0, 0.0, 0.0, 0.0, 0.0, 0.3333, 1.0, 0.3333, 1.0, 0.6667, 1.0, 0.6667, 1.0, 0.0, 0.8571, 0.0, 0.8571, 0.0, 0.8571, 0.0, 0.8571, 0.0, 0.0, 0.0, 0.0, 0.0, 0.0, 0.0, 0.0, 0.0, 0.8571, 0.0, 0.8571, 0.0, 0.8571, 0.0, 0.8571, 0.0, 0.1429, 0.0, 0.1429, 0.0, 0.1429, 0.0, 0.1429, 0.6667, 0.0, 1.0, 0.0, 0.6667, 0.0, 0.0, 1.0, 0.0, 1.0, 0.0, 1.0, 0.0, 1.0, 0.0, 0.1429, 0.0, 0.1429, 0.0, 0.1429, 0.0, 0.1429, 0.0, 1.0, 0.0, 1.0, 0.0, 1.0, 0.0, 1.0, 0.0, 0.1429, 0.0, 0.1429, 0.0, 0.1429, 0.0, 0.1429, 0.0, 1.0, 0.0, 1.0, 0.3333, 1.0, 0.3333, 1.0, 0.0, 1.0, 0.0, 1.0, 0.0, 1.0, 0.0, 1.0, 0.0, 0.2857, 0.0, 0.2857, 0.0, 0.2857, 0.0, 0.2857, 0.0, 0.4286, 0.0, 0.4286, 0.0, 0.4286, 0.0, 0.4286, 0.0, 0.7143, 0.0, 0.7143, 0.0, 0.8571, 0.0, 0.8571, 0.0, 0.5714, 0.0, 0.5714, 0.0, 0.5714, 0.0, 0.5714, 0.0, 0.2857, 0.0, 0.4286, 0.0, 0.4286, 0.0, 0.2857, 0.0, 0.7143, 0.0, 0.7143, 0.0, 0.7143, 0.0, 0.7143, 0.0, 0.4286, 0.0, 0.4286, 0.0, 0.5714, 0.0, 0.5714, 1.0, 0.1429, 1.0, 0.0, 1.0, 0.0, 1.0, 0.1429, 0.0, 0.2857, 0.0, 0.2857, 0.0, 0.2857, 0.0, 0.2857, 0.0, 0.8571, 0.0, 0.8571, 0.0, 0.8571, 0.0, 0.8571, 1.0, 0.2857, 1.0, 0.2857, 1.0, 0.2857, 1.0, 0.2857, 0.0, 0.2857, 0.0, 0.2857, 0.0, 0.2857, 0.0, 0.2857, 0.0, 1.0, 0.0, 1.0, 0.0, 1.0, 0.0, 1.0, 0.0, 0.1429, 0.0, 0.1429, 0.0, 0.2857, 0.0, 0.2857, 1.0, 0.4286, 1.0, 0.4286, 1.0, 0.4286, 1.0, 0.4286, 0.0, 0.4286, 0.0, 0.4286, 0.0, 0.4286, 0.0, 0.4286, 0.0, 0.0, 0.0, 0.0, 0.0, 0.0, 0.0, 0.0, 0.0, 0.4286, 0.0, 0.4286, 0.0, 0.4286, 0.0, 0.4286, 0.0, 0.1429, 0.0, 0.1429, 0.0, 0.1429, 0.0, 0.1429, 0.0, 0.4286, 0.0, 0.4286, 0.0, 0.4286, 0.0, 0.4286, 1.0, 0.0, 0.6667, 0.0, 0.6667, 0.0, 1.0, 0.0, 1.0, 0.4286, 1.0, 0.2857, 1.0, 0.2857, 1.0, 0.4286, 0.0, 1.0, 0.3333, 1.0, 0.3333, 1.0, 0.0, 1.0, 0.0, 0.7143, 0.0, 0.8571, 0.0, 0.8571, 0.0, 0.7143, 0.0, 0.4286, 0.0, 0.5714, 0.0, 0.5714, 0.0, 0.4286, 0.0, 0.1429, 0.0, 0.2857, 0.0, 0.2857, 0.0, 0.1429, 1.0, 1.0, 1.0, 0.8571, 1.0, 0.8571, 1.0, 1.0, 1.0, 0.8571, 1.0, 0.7143, 1.0, 0.7143, 1.0, 0.8571, 1.0, 0.7143, 1.0, 0.5714, 1.0, 0.5714, 1.0, 0.7143, 1.0, 0.4286, 1.0, 0.2857, 1.0, 0.2857, 1.0, 0.4286, 0.0, 0.0, 0.0, 0.0, 0.0, 0.0, 0.0, 0.0, 0.3333, 0.0, 0.0, 0.0, 0.0, 0.0, 0.3333, 0.0, 0.6667, 0.0, 0.3333, 0.0, 0.3333, 0.0, 0.6667, 0.0, 0.6667, 1.0, 1.0, 1.0, 1.0, 1.0, 0.6667, 1.0, 0.3333, 1.0, 0.6667, 1.0, 0.6667, 1.0, 0.3333, 1.0, 0.0, 0.2857, 0.0, 0.2857, 0.0, 0.2857, 0.0, 0.2857, 0.0, 0.4286, 0.0, 0.4286, 0.0, 0.4286, 0.0, 0.4286, 0.0, 0.5714, 0.0, 0.5714, 0.0, 0.5714, 0.0, 0.5714, 0.0, 0.7143, 0.0, 0.7143, 0.0, 0.7143, 0.0, 0.7143, 0.0, 0.8571, 0.0, 0.8571, 0.0, 0.8571, 0.0, 0.8571, 0.0, 1.0, 0.0, 1.0, 0.0, 1.0, 0.0, 1.0, 0.0, 0.0, 0.0, 0.0, 0.0, 0.0, 0.0, 0.0, 0.0, 0.1429, 0.0, 0.1429, 0.0, 0.1429, 0.0, 0.1429, 0.0, 0.0, 0.0, 0.1429, 0.0, 0.1429, 0.0, 0.0, 0.0, 0.8571, 0.0, 1.0, 0.0, 1.0, 0.0, 0.8571, 0.0, 0.5714, 0.0, 0.7143, 0.0, 0.7143, 0.0, 0.5714, 0.0, 0.2857, 0.0, 0.4286, 0.0, 0.4286, 0.0, 0.2857, 0.0, 0.5714, 0.0, 0.5714, 0.0, 0.5714, 0.0, 0.5714, 0.0, 0.7143, 0.0, 0.7143, 0.0, 0.7143, 0.0, 0.7143, 0.0, 0.0, 0.0, 0.0, 0.0, 0.0, 0.0, 0.0, 0.0, 0.1429, 0.0, 0.1429, 0.0, 0.1429, 0.0, 0.1429, 0.0, 0.2857, 0.0, 0.2857, 0.0, 0.2857, 0.0, 0.2857, 0.0, 0.4286, 0.0, 0.4286, 0.0, 0.4286, 0.0, 0.4286, 0.0, 0.8571, 0.0, 0.8571, 0.0, 0.8571, 0.0, 0.8571, 0.0, 1.0, 0.0, 1.0, 0.0, 1.0, 0.0, 1.0, 0.0, 0.0, 0.0, 0.0, 0.0, 0.0, 0.0, 0.0, 0.0, 0.0, 0.0, 0.0, 0.0, 0.0, 0.0, 0.0, 0.0, 0.0, 0.0, 0.0, 0.0, 0.0, 0.0, 0.0, 0.0, 0.1429, 0.0, 0.1429, 0.0, 0.1429, 0.0, 0.1429, 0.0, 0.1429, 0.0, 0.1429, 0.0, 0.1429, 0.0, 0.1429, 0.0, 0.1429, 0.0, 0.1429, 0.0, 0.1429, 0.0, 0.1429, 0.0, 0.2857, 0.0, 0.2857, 0.0, 0.2857, 0.0, 0.2857, 0.0, 0.2857, 0.0, 0.2857, 0.0, 0.2857, 0.0, 0.2857, 0.0, 0.2857, 0.0, 0.2857, 0.0, 0.2857, 0.0, 0.2857, 0.0, 0.4286, 0.0, 0.4286, 0.0, 0.4286, 0.0, 0.4286, 0.0, 0.4286, 0.0, 0.4286, 0.0, 0.4286, 0.0, 0.4286, 0.0, 0.4286, 0.0, 0.4286, 0.0, 0.4286, 0.0, 0.4286, 0.0, 0.5714, 0.0, 0.5714, 0.0, 0.5714, 0.0, 0.5714, 0.0, 0.5714, 0.0, 0.5714, 0.0, 0.5714, 0.0, 0.5714, 0.0, 0.5714, 0.0, 0.5714, 0.0, 0.5714, 0.0, 0.5714, 0.0, 0.7143, 0.0, 0.7143, 0.0, 0.7143, 0.0, 0.7143, 0.0, 0.7143, 0.0, 0.7143, 0.0, 0.7143, 0.0, 0.7143, 0.0, 0.7143, 0.0, 0.7143, 0.0, 0.7143, 0.0, 0.7143, 0.0, 0.8571, 0.0, 0.8571, 0.0, 0.8571, 0.0, 0.8571, 0.0, 0.8571, 0.0, 0.8571, 0.0, 0.8571, 0.0, 0.8571, 0.0, 0.8571, 0.0, 0.8571, 0.0, 0.8571, 0.0, 0.8571, 0.0, 1.0, 0.0, 1.0, 0.0, 1.0, 0.0, 1.0, 0.0, 1.0, 0.0, 1.0, 0.0, 1.0, 0.0, 1.0, 0.0, 1.0, 0.0, 1.0, 0.0, 1.0, 0.0, 1.0, 1.0, 1.0, 1.0, 1.0, 1.0, 1.0, 1.0, 1.0, 0.0, 0.0, 0.0, 0.0, 0.0, 0.0, 0.0, 0.0, 0.0, 0.0, 0.0, 0.0, 0.0, 0.0, 0.0, 0.0, 1.0, 0.2857, 1.0, 0.4286, 1.0, 0.4286, 1.0, 0.2857, 0.0, 0.0, 0.0, 0.0, 0.0, 0.0, 0.0, 0.0, 0.0, 0.0, 0.0, 0.0, 0.0, 0.0, 0.0, 0.0, 0.0, 0.0, 0.0, 0.0, 0.0, 0.0, 0.0, 0.0, 0.0, 0.0, 0.0, 0.0, 0.0, 0.0, 0.0, 0.0, 0.0, 0.0, 0.0, 0.0, 0.0, 0.0, 0.0, 0.0, 0.0, 1.0, 0.0, 1.0, 0.0, 1.0, 0.0, 1.0, 0.0, 1.0, 0.0, 1.0, 0.0, 1.0, 0.0, 1.0, 0.0, 1.0, 0.0, 1.0, 0.0, 1.0, 0.0, 1.0, 0.0, 0.8571, 0.0, 0.8571, 0.0, 0.8571, 0.0, 0.8571, 0.0, 0.8571, 0.0, 0.8571, 0.0, 0.8571, 0.0, 0.8571, 0.0, 0.8571, 0.0, 0.8571, 0.0, 0.8571, 0.0, 0.8571, 0.0, 0.7143, 0.0, 0.7143, 0.0, 0.7143, 0.0, 0.7143, 0.0, 0.7143, 0.0, 0.7143, 0.0, 0.7143, 0.0, 0.7143, 0.0, 0.7143, 0.0, 0.7143, 0.0, 0.7143, 0.0, 0.7143, 0.0, 0.5714, 0.0, 0.5714, 0.0, 0.5714, 0.0, 0.5714, 0.0, 0.5714, 0.0, 0.5714, 0.0, 0.5714, 0.0, 0.5714, 0.0, 0.5714, 0.0, 0.5714, 0.0, 0.5714, 0.0, 0.5714, 0.0, 0.4286, 0.0, 0.4286, 0.0, 0.4286, 0.0, 0.4286, 0.0, 0.4286, 0.0, 0.4286, 0.0, 0.4286, 0.0, 0.4286, 0.0, 0.4286, 0.0, 0.4286, 0.0, 0.4286, 0.0, 0.4286, 0.0, 0.2857, 0.0, 0.2857, 0.0, 0.2857, 0.0, 0.2857, 0.0, 0.2857, 0.0, 0.2857, 0.0, 0.2857, 0.0, 0.2857, 0.0, 0.2857, 0.0, 0.2857, 0.0, 0.2857, 0.0, 0.2857, 0.0, 0.1429, 0.0, 0.1429, 0.0, 0.1429, 0.0, 0.1429, 0.0, 0.1429, 0.0, 0.1429, 0.0, 0.1429, 0.0, 0.1429, 0.0, 0.1429, 0.0, 0.1429, 0.0, 0.1429, 0.0, 0.1429, 0.0, 0.0, 0.0, 0.0, 0.0, 0.0, 0.0, 0.0, 0.0, 0.0, 0.0, 0.0, 0.0, 0.0, 0.0, 0.0, 0.0, 0.0, 0.0, 0.0, 0.0, 0.0, 0.0, 0.0, 0.0, 1.0, 0.0, 1.0, 0.0, 1.0, 0.0, 1.0, 0.0, 0.8571, 0.0, 0.8571, 0.0, 0.8571, 0.0, 0.8571, 0.0, 0.4286, 0.0, 0.4286, 0.0, 0.4286, 0.0, 0.4286, 0.0, 0.2857, 0.0, 0.2857, 0.0, 0.2857, 0.0, 0.2857, 0.0, 0.1429, 0.0, 0.1429, 0.0, 0.1429, 0.0, 0.1429, 0.0, 0.0, 0.0, 0.0, 0.0, 0.0, 0.0, 0.0, 0.0, 0.7143, 0.0, 0.7143, 0.0, 0.7143, 0.0, 0.7143, 0.0, 0.5714, 0.0, 0.5714, 0.0, 0.5714, 0.0, 0.5714, 0.0, 0.2857, 0.0, 0.4286, 0.0, 0.4286, 0.0, 0.2857, 0.0, 0.5714, 0.0, 0.7143, 0.0, 0.7143, 0.0, 0.5714, 0.0, 0.8571, 0.0, 1.0, 0.0, 1.0, 0.0, 0.8571, 0.0, 0.0, 0.0, 0.1429, 0.0, 0.1429, 0.0, 0.0, 0.0, 0.1429, 0.0, 0.1429, 0.0, 0.1429, 0.0, 0.1429, 0.0, 0.0, 0.0, 0.0, 0.0, 0.0, 0.0, 0.0, 0.0, 1.0, 0.0, 1.0, 0.0, 1.0, 0.0, 1.0, 0.0, 0.8571, 0.0, 0.8571, 0.0, 0.8571, 0.0, 0.8571, 0.0, 0.7143, 0.0, 0.7143, 0.0, 0.7143, 0.0, 0.7143, 0.0, 0.5714, 0.0, 0.5714, 0.0, 0.5714, 0.0, 0.5714, 0.0, 0.4286, 0.0, 0.4286, 0.0, 0.4286, 0.0, 0.4286, 0.0, 0.2857, 0.0, 0.2857, 0.0, 0.2857, 0.0, 0.2857, 0.3333, 1.0, 0.6667, 1.0, 0.6667, 1.0, 0.3333, 1.0, 0.6667, 1.0, 1.0, 1.0, 1.0, 1.0, 0.6667, 1.0, 0.6667, 0.0, 0.3333, 0.0, 0.3333, 0.0, 0.6667, 0.0, 0.3333, 0.0, 0.0, 0.0, 0.0, 0.0, 0.3333, 0.0, 0.0, 0.0, 0.0, 0.0, 0.0, 0.0, 0.0, 0.0, 0.0, 0.0, 0.0, 0.0, 0.0, 0.0, 0.0, 0.0, 1.0, 0.0, 1.0, 0.1429, 1.0, 0.1429, 1.0, 0.0, 0.0, 0.0, 0.0, 0.0, 0.0, 0.0, 0.0, 0.0, 0.0, 0.0, 0.0, 0.0, 0.0, 0.0, 0.0, 0.0, 0.0, 0.1429, 0.0, 0.2857, 0.0, 0.2857, 0.0, 0.1429, 0.0, 0.4286, 0.0, 0.5714, 0.0, 0.5714, 0.0, 0.4286, 0.0, 0.7143, 0.0, 0.8571, 0.0, 0.8571, 0.0, 0.7143, 0.0, 1.0, 0.3333, 1.0, 0.3333, 1.0, 0.0, 1.0, 1.0, 0.0, 1.0, 0.0, 1.0, 0.0, 1.0, 0.0, 1.0, 0.0, 0.6667, 0.0, 0.6667, 0.0, 1.0, 0.0, 0.0, 0.0, 0.0, 0.0, 0.0, 0.0, 0.0, 0.0, 0.0, 0.0, 0.0, 0.0, 0.0, 0.0, 0.0, 0.0, 0.0, 0.0, 0.0, 0.0, 0.0, 0.0, 0.0, 0.0, 0.0, 0.0, 0.0, 0.0, 0.0, 0.0, 0.0, 0.0, 0.0, 0.0, 0.0, 0.0, 0.0, 0.0, 0.0, 0.0, 0.0, 0.0, 0.0, 0.0, 0.0, 0.0, 0.0, 0.0, 0.0, 0.0, 0.0, 0.0, 0.0, 0.0, 0.0, 0.0, 0.0, 0.0, 0.0, 0.0, 0.0, 0.8571, 0.0, 0.8571, 0.0, 1.0, 0.0, 1.0, 0.0, 1.0, 0.0, 1.0, 0.0, 1.0, 0.6667, 0.1429, 1.0, 0.1429, 1.0, 0.0, 0.6667, 0.0, 1.0, 0.2857, 1.0, 0.2857, 1.0, 0.1429, 0.6667, 0.1429, 0.6667, 0.2857, 0.0, 0.0, 0.0, 0.0, 0.0, 0.0, 0.0, 0.0, 0.0, 0.0, 0.0, 0.0, 0.0, 0.0, 0.0, 0.0, 1.0, 1.0, 1.0, 0.8571, 1.0, 0.8571, 1.0, 1.0, 0.0, 0.0, 0.0, 0.0, 0.0, 0.0, 0.0, 0.0, 1.0, 0.8571, 1.0, 0.7143, 1.0, 0.7143, 1.0, 0.8571, 0.0, 0.0, 0.0, 0.0, 0.0, 0.0, 0.0, 0.0, 0.0, 0.0, 0.0, 0.0, 0.0, 0.0, 0.0, 0.0, 1.0, 0.7143, 1.0, 0.5714, 1.0, 0.5714, 1.0, 0.7143, 0.0, 0.0, 0.0, 0.0, 0.0, 0.0, 0.0, 0.0, 0.0, 0.0, 0.0, 0.0, 0.0, 0.0, 0.0, 0.0, 0.0, 0.0, 0.0, 0.0, 0.0, 0.0, 0.0, 0.0, 1.0, 0.5714, 1.0, 0.4286, 1.0, 0.4286, 1.0, 0.5714, 0.0, 0.0, 0.0, 0.0, 0.0, 0.0, 0.0, 0.0, 0.0, 0.0, 0.0, 0.0, 0.0, 0.0, 0.0, 0.0, 1.0, 1.0, 1.0, 1.0, 1.0, 1.0, 1.0, 1.0, 1.0, 1.0, 1.0, 1.0, 1.0, 1.0, 1.0, 1.0, 0.0, 0.0, 0.0, 0.0, 0.0, 0.0, 0.0, 0.0, 0.0, 0.0, 0.0, 0.0, 0.0, 0.0, 0.0, 0.0, 1.0, 0.8571, 1.0, 1.0, 1.0, 1.0, 1.0, 0.8571, 1.0, 0.4286, 1.0, 0.2857, 1.0, 0.2857, 1.0, 0.4286, 0.0, 0.0, 0.0, 0.0, 0.0, 0.0, 0.0, 0.0, 0.0, 0.0, 0.0, 0.0, 0.0, 0.0, 0.0, 0.0, 0.0, 0.0, 0.0, 0.0, 0.0, 0.0, 0.0, 0.0, 0.0, 0.0, 0.0, 0.0, 0.0, 0.0, 0.0, 0.0, 1.0, 0.2857, 1.0, 0.1429, 1.0, 0.1429, 1.0, 0.2857, 0.0, 0.0, 0.0, 0.0, 0.0, 0.0, 0.0, 0.0, 1.0, 0.0, 1.0, 0.0, 1.0, 0.0, 1.0, 0.0, 1.0, 0.0, 1.0, 0.0, 1.0, 0.0, 1.0, 0.0, 0.0, 0.0, 0.0, 0.0, 0.0, 0.0, 0.0, 0.0, 0.6667, 1.0, 1.0, 1.0, 1.0, 1.0, 0.6667, 1.0, 0.0, 0.0, 0.0, 0.0, 0.0, 0.0, 0.0, 0.0, 1.0, 0.2857, 1.0, 0.2857, 1.0, 0.2857, 1.0, 0.2857, 1.0, 0.1429, 1.0, 0.0, 1.0, 0.0, 1.0, 0.1429, 0.0, 0.0, 0.0, 0.0, 0.0, 0.0, 0.0, 0.0, 1.0, 0.4286, 1.0, 0.4286, 1.0, 0.4286, 1.0, 0.4286, 1.0, 1.0, 1.0, 1.0, 1.0, 1.0, 1.0, 1.0, 0.0, 0.0, 0.0, 0.0, 0.0, 0.0, 0.0, 0.0, 0.0, 0.0, 0.0, 0.0, 0.0, 0.0, 0.0, 0.0, 1.0, 0.8571, 1.0, 1.0, 1.0, 1.0, 1.0, 0.8571, 0.0, 0.0, 0.0, 0.0, 0.0, 0.0, 0.0, 0.0, 1.0, 0.0, 1.0, 0.0, 1.0, 0.0, 1.0, 0.0, 0.0, 0.0, 0.0, 0.0, 0.0, 0.0, 0.0, 0.0, 0.0, 0.0, 0.0, 0.0, 0.0, 0.0, 0.0, 0.0, 0.0, 0.0, 0.0, 0.0, 0.0, 0.0, 0.0, 0.0, 1.0, 0.2857, 1.0, 0.2857, 1.0, 0.2857, 1.0, 0.2857, 0.0, 0.0, 0.0, 0.0, 0.0, 0.0, 0.0, 0.0, 1.0, 0.8571, 1.0, 0.7143, 1.0, 0.7143, 1.0, 0.8571, 1.0, 0.4286, 1.0, 0.4286, 1.0, 0.4286, 1.0, 0.4286, 0.0, 0.0, 0.0, 0.0, 0.0, 0.0, 0.0, 0.0, 1.0, 0.7143, 1.0, 0.5714, 1.0, 0.5714, 1.0, 0.7143, 0.0, 0.0, 0.0, 0.0, 0.0, 0.0, 0.0, 0.0, 1.0, 0.2857, 1.0, 0.4286, 1.0, 0.4286, 1.0, 0.2857, 0.0, 0.0, 0.0, 0.0, 0.0, 0.0, 0.0, 0.0, 1.0, 0.5714, 1.0, 0.4286, 1.0, 0.4286, 1.0, 0.5714, 0.0, 0.0, 0.0, 0.0, 0.0, 0.0, 0.0, 0.0, 0.0, 0.0, 0.0, 0.0, 0.0, 0.0, 0.0, 0.0, 0.0, 0.0, 0.0, 0.0, 0.0, 0.0, 0.0, 0.0, 0.0, 0.0, 0.0, 0.0, 0.0, 0.0, 0.0, 0.0, 0.0, 0.0, 0.0, 0.0, 0.0, 0.0, 0.0, 0.0, 0.0, 0.0, 0.0, 0.0, 0.0, 0.0, 0.0, 0.0, 0.0, 0.0, 0.0, 0.0, 0.0, 0.0, 0.0, 0.0, 1.0, 0.4286, 1.0, 0.2857, 1.0, 0.2857, 1.0, 0.4286, 0.0, 0.0, 0.0, 0.0, 0.0, 0.0, 0.0, 0.0, 0.0, 0.0, 0.0, 0.0, 0.0, 0.0, 0.0, 0.0, 0.0, 0.0, 0.0, 0.0, 0.0, 0.0, 0.0, 0.0, 0.0, 0.0, 0.0, 0.0, 0.0, 0.0, 0.0, 0.0, 0.0, 0.0, 0.0, 0.0, 0.0, 0.0, 0.0, 0.0, 1.0, 0.2857, 1.0, 0.1429, 1.0, 0.1429, 1.0, 0.2857, 0.0, 0.0, 0.0, 0.0, 0.0, 0.0, 0.0, 0.0, 1.0, 0.1429, 1.0, 0.0, 1.0, 0.0, 1.0, 0.1429, 0.0, 0.0, 0.0, 0.0, 0.0, 0.0, 0.0, 0.0, 1.0, 1.0, 1.0, 0.8571, 1.0, 0.8571, 1.0, 1.0, 0.0, 0.0, 0.0, 0.0, 0.0, 0.0, 0.0, 0.0, 0.0, 0.0, 0.0, 0.0, 0.0, 0.0, 0.0, 0.0, 0.0, 0.0, 0.0, 0.0, 0.0, 0.0, 0.0, 0.0, 0.0, 0.0, 0.0, 0.0, 0.0, 0.0, 0.0, 0.0, 0.0, 0.0, 0.0, 0.0, 0.0, 0.0, 0.0, 0.0, 0.0, 0.0, 0.0, 0.0, 0.0, 0.0, 0.0, 0.0, 1.0, 0.0, 1.0, 0.0, 1.0, 0.0, 1.0, 0.0, 0.0, 0.0, 0.0, 0.0, 0.0, 0.0, 0.0, 0.0, 1.0, 1.0, 1.0, 1.0, 1.0, 1.0, 1.0, 1.0, 0.0, 0.0, 0.0, 0.0, 0.0, 0.0, 0.0, 0.0, 1.0, 1.0, 1.0, 1.0, 1.0, 1.0, 1.0, 1.0, 1.0, 0.0, 1.0, 0.0, 1.0, 0.0, 1.0, 0.0, 1.0, 0.0, 1.0, 0.1429, 1.0, 0.1429, 1.0, 0.0, 1.0, 0.8571, 1.0, 0.7143, 1.0, 0.7143, 1.0, 0.8571, 1.0, 0.4286, 1.0, 0.2857, 1.0, 0.2857, 1.0, 0.4286, 1.0, 0.4286, 1.0, 0.4286, 1.0, 0.4286, 1.0, 0.4286, 1.0, 0.2857, 1.0, 0.2857, 1.0, 0.2857, 1.0, 0.2857, 1.0, 0.1429, 1.0, 0.0, 1.0, 0.0, 1.0, 0.1429, 1.0, 1.0, 1.0, 0.8571, 1.0, 0.8571, 1.0, 1.0, 1.0, 0.4286, 1.0, 0.2857, 1.0, 0.2857, 1.0, 0.4286, 1.0, 0.2857, 1.0, 0.2857, 1.0, 0.2857, 1.0, 0.2857, 1.0, 0.4286, 1.0, 0.4286, 1.0, 0.4286, 1.0, 0.4286, 0.0, 0.0, 0.0, 0.0, 0.0, 0.0, 0.0, 0.0, 1.0, 0.8571, 1.0, 0.7143, 1.0, 0.7143, 1.0, 0.8571, 1.0, 0.7143, 1.0, 0.5714, 1.0, 0.5714, 1.0, 0.7143, 1.0, 0.5714, 1.0, 0.4286, 1.0, 0.4286, 1.0, 0.5714, 1.0, 0.2857, 1.0, 0.1429, 1.0, 0.1429, 1.0, 0.2857, 1.0, 0.5714, 1.0, 0.5714, 1.0, 0.5714, 1.0, 0.5714, 1.0, 0.5714, 1.0, 0.5714, 1.0, 0.5714, 1.0, 0.5714, 1.0, 0.5714, 1.0, 0.4286, 1.0, 0.4286, 1.0, 0.5714, 1.0, 0.1429, 1.0, 0.0, 1.0, 0.0, 1.0, 0.1429, 1.0, 1.0, 1.0, 0.8571, 1.0, 0.8571, 1.0, 1.0, 0.0, 0.0, 0.0, 0.0, 0.0, 0.0, 0.0, 0.0, 1.0, 0.8571, 1.0, 0.8571, 1.0, 0.8571, 1.0, 0.8571, 1.0, 0.8571, 1.0, 0.8571, 1.0, 0.8571, 1.0, 0.8571, 1.0, 0.8571, 1.0, 1.0, 1.0, 1.0, 1.0, 0.8571, 1.0, 1.0, 1.0, 1.0, 1.0, 1.0, 1.0, 1.0, 1.0, 1.0, 1.0, 1.0, 1.0, 1.0, 1.0, 1.0, 1.0, 0.8571, 1.0, 0.7143, 1.0, 0.7143, 1.0, 0.8571, 1.0, 1.0, 1.0, 0.8571, 1.0, 0.8571, 1.0, 1.0, 1.0, 0.2857, 1.0, 0.2857, 1.0, 0.2857, 1.0, 0.2857, 1.0, 0.2857, 1.0, 0.2857, 1.0, 0.2857, 1.0, 0.2857, 1.0, 0.7143, 1.0, 0.5714, 1.0, 0.5714, 1.0, 0.7143, 1.0, 0.4286, 1.0, 0.4286, 1.0, 0.4286, 1.0, 0.4286, 1.0, 0.4286, 1.0, 0.4286, 1.0, 0.4286, 1.0, 0.4286, 1.0, 0.4286, 1.0, 0.4286, 1.0, 0.4286, 1.0, 0.4286, 1.0, 0.0, 1.0, 0.1429, 1.0, 0.1429, 1.0, 0.0, 1.0, 0.4286, 1.0, 0.5714, 1.0, 0.5714, 1.0, 0.4286, 1.0, 0.1429, 1.0, 0.2857, 1.0, 0.2857, 1.0, 0.1429, 1.0, 0.2857, 1.0, 0.1429, 1.0, 0.1429, 1.0, 0.2857, 1.0, 0.2857, 1.0, 0.2857, 1.0, 0.2857, 1.0, 0.2857, 1.0, 0.5714, 1.0, 0.4286, 1.0, 0.4286, 1.0, 0.5714, 1.0, 0.1429, 1.0, 0.1429, 1.0, 0.1429, 1.0, 0.1429, 1.0, 0.1429, 1.0, 0.1429, 1.0, 0.1429, 1.0, 0.1429, 1.0, 0.2857, 1.0, 0.4286, 1.0, 0.4286, 1.0, 0.2857, 1.0, 0.4286, 1.0, 0.2857, 1.0, 0.2857, 1.0, 0.4286, 1.0, 0.7143, 1.0, 0.5714, 1.0, 0.5714, 1.0, 0.7143, 1.0, 0.1429, 1.0, 0.0, 1.0, 0.0, 1.0, 0.1429, 0.0, 0.0, 0.0, 0.0, 0.0, 0.0, 0.0, 0.0, 1.0, 0.8571, 1.0, 0.7143, 1.0, 0.7143, 1.0, 0.8571, 1.0, 0.4286, 1.0, 0.4286, 1.0, 0.4286, 1.0, 0.4286, 1.0, 0.1429, 1.0, 0.2857, 1.0, 0.2857, 1.0, 0.1429, 0.0, 0.0, 0.0, 0.0, 0.0, 0.0, 0.0, 0.0])
me_plane_001.use_remesh_fix_poles = True
me_plane_001.use_remesh_preserve_attributes = False
me_plane_001.use_mirror_vertex_groups = False
me_plane_001.update()

# ---- objects
ob_light = bpy.data.objects.new('Light', light_light)
ob_camera = bpy.data.objects.new('Camera', cam_camera)
ob_plane = bpy.data.objects.new('Plane', me_plane_001)

# ---- transforms, parenting, visibility, modifiers, constraints
ob_light.location = (4.076, 1.005, 5.904)
ob_light.rotation_euler = (0.6503, 0.05522, 1.866)
ob_light.lock_rotations_4d = False
ob_light.empty_display_type = 'ARROWS'
ob_light.color = (0.0, 0.0, 0.0, 0.0)
ob_light.lineart.crease_threshold = 0.0
ob_camera.location = (7.359, -6.926, 4.958)
ob_camera.rotation_euler = (1.109, 0.0, 0.8149)
ob_camera.lock_rotations_4d = False
ob_camera.empty_display_type = 'ARROWS'
ob_camera.color = (0.0, 0.0, 0.0, 0.0)
ob_camera.display_type = 'WIRE'
ob_camera.lineart.crease_threshold = 0.0
ob_plane.location = (0.0, 0.0, 0.0)
ob_plane.scale = (8.496, 6.506, 12.11)
ob_plane.lineart.crease_threshold = 0.0

# ---- collection membership
col_collection.objects.link(ob_light)
col_collection.objects.link(ob_camera)
col_collection.objects.link(ob_plane)

# ---- scene / render settings (as saved in the file)
scene.camera = ob_camera
scene.frame_start = 1; scene.frame_end = 250; scene.frame_set(120)
scene.render.engine = 'BLENDER_EEVEE_NEXT'
scene.cycles.use_denoising = False
scene.cycles.samples = 128
scene.cycles.sampling_pattern = 'TABULATED_SOBOL'
scene.cycles.use_adaptive_sampling = False
scene.cycles.use_light_tree = False
scene.view_settings.view_transform = 'Filmic'
scene.unit_settings.scale_length = 0.001
bpy.context.view_layer.update()
